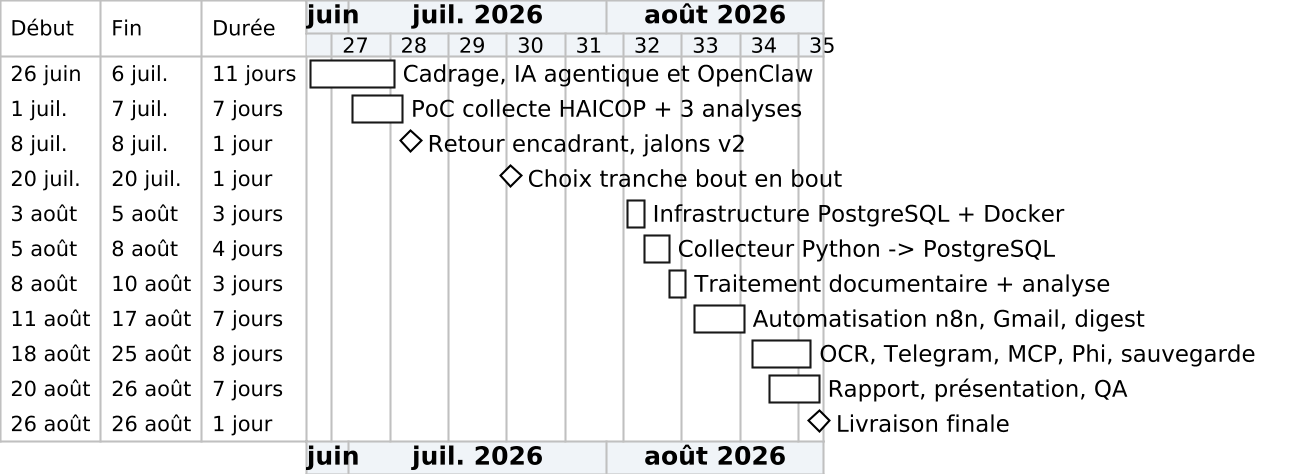

The diagram above was rendered by PlantUML. Its source (embedded in the PNG):
@startgantt gantt
skinparamlocked dpi 200
language fr
<style>
ganttDiagram {
  task { BackGroundColor #6C9BC9 LineColor #1F3B57 FontName "DejaVu Sans" FontSize 12 }
  milestone { BackGroundColor #E3B341 LineColor #B07D2B }
  timeline { BackgroundColor #F0F4F8 }
}
</style>
projectscale weekly
Project starts 2026-06-26
[Cadrage, IA agentique et OpenClaw] starts 2026-06-26 and ends 2026-07-06
[PoC collecte HAICOP + 3 analyses] starts 2026-07-01 and ends 2026-07-07
[Retour encadrant, jalons v2] happens 2026-07-08
[Choix tranche bout en bout] happens 2026-07-20
[Infrastructure PostgreSQL + Docker] starts 2026-08-03 and ends 2026-08-05
[Collecteur Python -> PostgreSQL] starts 2026-08-05 and ends 2026-08-08
[Traitement documentaire + analyse] starts 2026-08-08 and ends 2026-08-10
[Automatisation n8n, Gmail, digest] starts 2026-08-11 and ends 2026-08-17
[OCR, Telegram, MCP, Phi, sauvegarde] starts 2026-08-18 and ends 2026-08-25
[Rapport, présentation, QA] starts 2026-08-20 and ends 2026-08-26
[Livraison finale] happens 2026-08-26
@endgantt